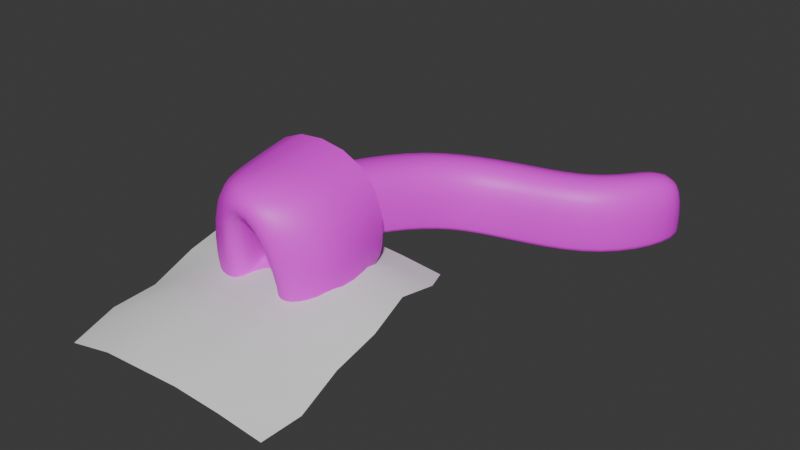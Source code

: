 # Source: lamina_cave_2.blend  (saved by Blender 4.4.32; exported with 4.5.12 LTS)
import bpy
from mathutils import Matrix  # noqa: F401  (used for matrix-valued properties, if any)

bpy.ops.wm.read_factory_settings(use_empty=True)
scene = bpy.context.scene
scene.name = 'Scene'

# ---- images (referenced by path relative to the original .blend; pixels are not part of the script)
import os
ASSET_DIR = os.environ.get("B2B_ASSET_DIR", "")  # directory of the original .blend (textures are referenced by path, not embedded)
HERE = os.path.dirname(os.path.abspath(__file__))  # packed textures are extracted next to this script under _unpacked/

def load_image(name, relpath, width, height, colorspace="sRGB"):
    """Load a texture the original file referenced (path relative to the .blend, or extracted next to this script)."""
    p = next((c for c in (os.path.join(HERE, relpath), os.path.join(ASSET_DIR, relpath)) if relpath and os.path.exists(c)), "")
    if p:
        img = bpy.data.images.load(p, check_existing=True)
        img.name = name
    else:  # same state as the original file: an image datablock whose file is absent (Cycles renders it pink)
        img = bpy.data.images.new(name, width, height)
        img.source = "FILE"
        img.filepath = "//" + (relpath or name)
    img.colorspace_settings.name = colorspace
    return img
img_rock035_1k_jpg_color_jpg = load_image('Rock035_1K-JPG_Color.jpg', 'Rock035_1K-JPG_Color.jpg', 1024, 1024, 'sRGB')

# ---- materials (node trees are filled in below, after node groups)
mat_rock = bpy.data.materials.new('Rock')

# ---- material node trees
mat_rock.use_nodes = True; mat_rock.node_tree.nodes.clear()
_N = mat_rock.node_tree.nodes; _L = mat_rock.node_tree.links
n0 = _N.new('ShaderNodeBsdfPrincipled'); n0.name = 'Principled BSDF'; n0.location = (10, 300)
n1 = _N.new('ShaderNodeOutputMaterial'); n1.name = 'Material Output'; n1.location = (300, 300)
n2 = _N.new('ShaderNodeTexImage'); n2.name = 'Image Texture'; n2.location = (-280, 275)
n2.image = img_rock035_1k_jpg_color_jpg
_L.new(n0.outputs[0], n1.inputs[0])
_L.new(n2.outputs[0], n0.inputs[0])
n1.is_active_output = True

# ---- world
world_world = bpy.data.worlds.new('World'); scene.world = world_world
world_world.use_nodes = True; world_world.node_tree.nodes.clear()
_N = world_world.node_tree.nodes; _L = world_world.node_tree.links
n0 = _N.new('ShaderNodeOutputWorld'); n0.name = 'World Output'; n0.location = (300, 300)
n1 = _N.new('ShaderNodeBackground'); n1.name = 'Background'; n1.location = (10, 300)
n1.inputs[0].default_value = (0.05088, 0.05088, 0.05088, 1.0)
_L.new(n1.outputs[0], n0.inputs[0])
n0.is_active_output = True
world_world.color = (0.05088, 0.05088, 0.05088)
world_world.sun_shadow_jitter_overblur = 0.0

# ---- meshes
me_cube_001 = bpy.data.meshes.new('Cube.001')
me_cube_001.from_pydata([(-0.9966, 0.5362, -0.8966), (-0.7593, -0.3544, 2.872), (-1.91, 4.028, 0.09206), (-1.91, 4.028, 3.64), (0.7001, 0.6428, -0.9499), (0.7635, -0.1705, 2.776), (1.272, 3.252, 0.09206), (1.272, 3.252, 3.64), (-1.435, 7.965, 3.225), (-1.435, 7.965, -0.4149), (2.173, 6.59, -0.4149), (2.173, 6.59, 3.225), (0.4428, 11.51, 2.915), (0.4428, 11.51, -1.018), (3.243, 9.293, -1.018), (3.243, 9.293, 2.915), (4.116, 13.94, 2.397), (4.116, 13.94, -1.536), (5.143, 10.7, -1.536), (5.143, 10.7, 2.397), (6.379, 14.62, 2.245), (6.379, 14.62, -1.688), (8.657, 11.93, -1.688), (8.657, 11.93, 2.245), (7.583, 15.67, 2.187), (7.583, 15.67, -1.746), (10.86, 14.77, -1.746), (10.86, 14.77, 2.187), (8.668, 18.45, 1.842), (8.668, 18.45, -1.64), (11.27, 17.66, -1.64), (11.27, 17.66, 1.842), (-1.063, 0.5744, -0.3325), (-1.91, 4.028, 0.3998), (1.272, 3.252, 0.3998), (1.049, 0.7164, -0.3573), (-1.435, 7.965, -0.01508), (2.173, 6.59, -0.01508), (0.4428, 11.51, -0.5964), (3.243, 9.293, -0.5964), (4.116, 13.94, -1.114), (5.143, 10.7, -1.114), (6.379, 14.62, -1.266), (8.657, 11.93, -1.266), (7.583, 15.67, -1.324), (10.86, 14.77, -1.324), (8.668, 18.45, -1.252), (11.27, 17.66, -1.252), (-1.611, 0.3908, -1.916), (-2.041, 0.4428, 4.059), (1.953, 0.401, -2.055), (1.547, -0.5854, 3.823), (-3.427, 0.8499, -1.006), (2.222, 0.3877, -1.195), (-2.167, 1.848, -1.97), (-3.314, 1.39, 4.039), (2.535, 1.465, -2.307), (3.219, 1.301, 4.399), (-3.748, 2.144, -1.287), (3.663, 1.701, -2.016), (-3.483, 4.947, -0.4686), (-3.631, 4.874, 4.4), (2.162, 4.5, -0.4961), (3.021, 4.442, 4.373), (-3.728, 4.966, -0.1499), (2.923, 4.534, -0.1764), (-1.376, 0.2759, -1.256), (-1.617, 0.2944, -0.5507), (-1.139, -0.4836, 3.427), (1.274, 0.2881, -1.394), (1.161, -0.5056, 3.287), (1.749, 0.302, -0.8103)], [], [(32, 33, 3, 1), (34, 37, 10, 6), (34, 35, 5, 7), (2, 0, 4, 6), (7, 5, 1, 3), (36, 38, 12, 8), (6, 10, 9, 2), (3, 8, 11, 7), (33, 36, 8, 3), (39, 41, 18, 14), (37, 39, 14, 10), (10, 14, 13, 9), (8, 12, 15, 11), (40, 17, 21, 42), (14, 18, 17, 13), (12, 16, 19, 15), (38, 40, 16, 12), (43, 23, 27, 45), (41, 19, 23, 43), (17, 18, 22, 21), (19, 16, 20, 23), (27, 24, 28, 31), (21, 22, 26, 25), (23, 20, 24, 27), (42, 21, 25, 44), (46, 47, 31, 28), (44, 25, 29, 46), (45, 27, 31, 47), (25, 26, 30, 29), (26, 45, 47, 30), (24, 44, 46, 28), (29, 30, 47, 46), (20, 42, 44, 24), (18, 41, 43, 22), (22, 43, 45, 26), (13, 17, 40, 38), (16, 40, 42, 20), (11, 15, 39, 37), (15, 19, 41, 39), (2, 9, 36, 33), (9, 13, 38, 36), (6, 4, 35, 34), (7, 11, 37, 34), (0, 2, 33, 32), (66, 67, 52, 48), (67, 68, 49, 52), (69, 66, 48, 50), (70, 71, 53, 51), (68, 70, 51, 49), (71, 69, 50, 53), (48, 52, 58, 54), (50, 48, 54, 56), (52, 49, 55, 58), (51, 53, 59, 57), (49, 51, 57, 55), (53, 50, 56, 59), (55, 57, 63, 61), (59, 56, 62, 65), (54, 58, 64, 60), (56, 54, 60, 62), (58, 55, 61, 64), (57, 59, 65, 63), (35, 4, 69, 71), (1, 5, 70, 68), (5, 35, 71, 70), (4, 0, 66, 69), (32, 1, 68, 67), (0, 32, 67, 66)])
me_cube_001.polygons.foreach_set('use_smooth', [True] * 68)
_uv = me_cube_001.uv_layers.new(name='UVMap')
_uv.uv.foreach_set('vector', [0.6688, 0.7251, 0.6611, 0.876, 0.54, 0.8756, 0.5735, 0.7248, 0.5841, 0.08915, 0.5789, 0.1946, 0.5639, 0.1961, 0.5691, 0.09064, 0.5841, 0.08915, 0.5733, 0.009456, 0.6687, -2.775e-08, 0.7054, 0.07714, 0.06217, 0.1523, 0.1677, 0.03824, 0.2316, 0.07455, 0.1806, 0.1861, 0.3431, 0.1472, 0.2801, 0.04338, 0.3459, -4.662e-08, 0.4591, 0.1057, 0.8268, 0.01069, 0.8383, 0.1444, 0.7067, 0.1328, 0.7054, 6.326e-09, 0.1806, 0.1861, 0.148, 0.3127, 0.004532, 0.2905, 0.06217, 0.1523, 0.4591, 0.1057, 0.5256, 0.2397, 0.3838, 0.2712, 0.3431, 0.1472, 0.6611, 0.876, 0.6666, 1.0, 0.5455, 0.9996, 0.54, 0.8756, 0.5665, 0.291, 0.5558, 0.3813, 0.54, 0.3828, 0.5507, 0.2925, 0.5789, 0.1946, 0.5665, 0.291, 0.5507, 0.2925, 0.5639, 0.1961, 0.148, 0.3127, 0.1329, 0.422, -6.328e-09, 0.4425, 0.004532, 0.2905, 0.5256, 0.2397, 0.54, 0.3905, 0.4061, 0.3787, 0.3838, 0.2712, 0.8432, 0.311, 0.859, 0.3124, 0.8567, 0.3977, 0.8409, 0.3964, 0.1329, 0.422, 0.169, 0.5043, 0.07505, 0.591, -6.328e-09, 0.4425, 0.54, 0.3905, 0.4747, 0.5434, 0.3753, 0.4629, 0.4061, 0.3787, 0.8383, 0.1444, 0.8432, 0.311, 0.7116, 0.2994, 0.7067, 0.1328, 0.5632, 0.5136, 0.6946, 0.5005, 0.7054, 0.6316, 0.574, 0.6446, 0.5558, 0.3813, 0.6872, 0.3683, 0.6946, 0.5005, 0.5632, 0.5136, 0.07505, 0.591, 0.169, 0.5043, 0.261, 0.61, 0.1364, 0.6555, 0.3753, 0.4629, 0.4747, 0.5434, 0.4177, 0.6117, 0.2904, 0.5745, 0.2801, 0.7094, 0.4017, 0.6697, 0.4251, 0.7801, 0.3269, 0.809, 0.1364, 0.6555, 0.261, 0.61, 0.2801, 0.7439, 0.1562, 0.7123, 0.2904, 0.5745, 0.4177, 0.6117, 0.4017, 0.6697, 0.2801, 0.7094, 0.8409, 0.3964, 0.8567, 0.3977, 0.8538, 0.4573, 0.838, 0.4559, 0.8285, 0.5468, 0.8213, 0.6121, 0.7054, 0.6019, 0.7126, 0.5366, 0.838, 0.4559, 0.8538, 0.4573, 0.843, 0.5481, 0.8285, 0.5468, 0.574, 0.6446, 0.7054, 0.6316, 0.7003, 0.7118, 0.5845, 0.7233, 0.1562, 0.7123, 0.2801, 0.7439, 0.2397, 0.8455, 0.1398, 0.8231, 0.5582, 0.6461, 0.574, 0.6446, 0.5845, 0.7233, 0.57, 0.7248, 0.7065, 0.4443, 0.838, 0.4559, 0.8285, 0.5468, 0.7126, 0.5366, 0.843, 0.5481, 0.8358, 0.6134, 0.8213, 0.6121, 0.8285, 0.5468, 0.7094, 0.3848, 0.8409, 0.3964, 0.838, 0.4559, 0.7065, 0.4443, 0.54, 0.3828, 0.5558, 0.3813, 0.5632, 0.5136, 0.5474, 0.5151, 0.5474, 0.5151, 0.5632, 0.5136, 0.574, 0.6446, 0.5582, 0.6461, 0.8541, 0.1458, 0.859, 0.3124, 0.8432, 0.311, 0.8383, 0.1444, 0.7116, 0.2994, 0.8432, 0.311, 0.8409, 0.3964, 0.7094, 0.3848, 0.7002, 0.1826, 0.6979, 0.2779, 0.5665, 0.291, 0.5789, 0.1946, 0.6979, 0.2779, 0.6872, 0.3683, 0.5558, 0.3813, 0.5665, 0.291, 0.676, 0.8761, 0.6815, 1.0, 0.6666, 1.0, 0.6611, 0.876, 0.8417, 0.01201, 0.8541, 0.1458, 0.8383, 0.1444, 0.8268, 0.01069, 0.5691, 0.09064, 0.5601, 0.006547, 0.5733, 0.009456, 0.5841, 0.08915, 0.7054, 0.07714, 0.7002, 0.1826, 0.5789, 0.1946, 0.5841, 0.08915, 0.6815, 0.7251, 0.676, 0.8761, 0.6611, 0.876, 0.6688, 0.7251, 0.691, 0.7531, 0.6999, 0.7586, 0.7044, 0.7825, 0.6815, 0.7683, 0.8649, 0.8484, 0.8649, 0.6994, 0.8829, 0.6783, 0.8829, 0.8647, 0.2546, 0.07224, 0.1553, 0.0158, 0.1466, 1.496e-08, 0.2708, 0.0706, 0.7623, 0.6982, 0.7623, 0.8472, 0.7546, 0.8632, 0.7546, 0.6768, 0.8649, 0.6994, 0.7623, 0.6982, 0.7546, 0.6768, 0.8829, 0.6783, 0.2619, 0.07693, 0.2546, 0.07224, 0.2708, 0.0706, 0.2801, 0.07726, 0.8829, 0.8378, 0.8829, 0.8647, 0.9111, 0.9146, 0.9111, 0.9523, 0.7633, 0.8364, 0.8829, 0.8378, 0.9111, 0.9523, 0.7193, 0.95, 0.8829, 0.8647, 0.8829, 0.6783, 0.9111, 0.6158, 0.9111, 0.9146, 0.7546, 0.6768, 0.7546, 0.8632, 0.7054, 0.9121, 0.7054, 0.6134, 0.8829, 0.6783, 0.7546, 0.6768, 0.7054, 0.6134, 0.9111, 0.6158, 0.7546, 0.8632, 0.7633, 0.8364, 0.7193, 0.95, 0.7054, 0.9121, 0.9261, 0.336, 0.9261, 0.5816, 0.859, 0.5429, 0.859, 0.3763, 0.944, 0.2968, 0.9365, 0.336, 0.859, 0.2701, 0.8679, 0.2603, 0.9111, 0.9499, 0.9111, 0.9122, 0.9813, 0.8746, 0.9613, 0.8824, 0.9261, 0.565, 0.9261, 0.336, 0.9886, 0.3463, 0.9886, 0.5186, 0.9111, 0.9122, 0.9111, 0.6134, 0.9813, 0.669, 0.9813, 0.8746, 0.944, 0.0, 0.944, 0.2968, 0.8679, 0.2603, 0.8679, 0.05612, 0.2361, 0.07646, 0.2316, 0.07455, 0.2546, 0.07224, 0.2619, 0.07693, 0.8392, 0.7293, 0.7732, 0.7285, 0.7623, 0.6982, 0.8649, 0.6994, 0.7732, 0.7285, 0.7732, 0.8244, 0.7623, 0.8472, 0.7623, 0.6982, 0.2316, 0.07455, 0.1677, 0.03824, 0.1553, 0.0158, 0.2546, 0.07224, 0.8392, 0.8252, 0.8392, 0.7293, 0.8649, 0.6994, 0.8649, 0.8484, 0.7044, 0.7315, 0.6935, 0.7248, 0.6999, 0.7586, 0.691, 0.7531])
me_cube_001.materials.append(mat_rock)
me_cube_001.update()
me_plane = bpy.data.meshes.new('Plane')
me_plane.from_pydata([(-5.768, -5.193, -3.188), (5.534, -5.121, -2.819), (-5.498, 3.373, -0.7577), (5.241, 3.319, -0.629), (-3.38, -5.186, -2.666), (-1.172, -5.269, -2.451), (1.049, -5.312, -2.28), (3.334, -5.174, -2.547), (3.151, 3.299, 0.08895), (1.126, 3.35, -0.1899), (-1.0, 3.332, -0.2788), (-3.194, 3.317, -0.4907), (-5.4, 1.206, -1.189), (-5.621, -0.8464, -2.217), (-5.93, -2.934, -2.556), (5.585, -3.054, -2.788), (5.456, -0.92, -1.913), (5.449, 1.336, -1.354), (-3.375, -3.03, -1.277), (-3.272, -0.9284, -1.157), (-3.187, 1.173, -0.6636), (-1.099, -3.076, -1.196), (-1.116, -0.9554, -0.8607), (-1.058, 1.189, -0.4631), (1.023, -3.092, -1.269), (0.9127, -0.9504, -0.9344), (1.027, 1.222, -0.3477), (3.334, -3.065, -1.578), (3.299, -0.9701, -1.158), (3.232, 1.21, -0.1575), (-5.188, 4.95, -0.814), (5.551, 4.897, -0.6853), (3.45, 4.871, -0.4615), (1.417, 4.914, -0.3128), (-0.6859, 4.902, -0.3621), (-2.883, 4.894, -0.5497), (-5.783, 6.258, -1.067), (4.956, 6.205, -0.9385), (2.854, 6.178, -0.7179), (0.8015, 6.212, -0.6205), (-1.28, 6.202, -0.6457), (-3.476, 6.2, -0.8062)], [], [(29, 17, 3, 8), (12, 20, 11, 2), (20, 23, 10, 11), (23, 26, 9, 10), (26, 29, 8, 9), (6, 7, 27, 24), (24, 27, 28, 25), (25, 28, 29, 26), (5, 6, 24, 21), (21, 24, 25, 22), (22, 25, 26, 23), (4, 5, 21, 18), (18, 21, 22, 19), (19, 22, 23, 20), (0, 4, 18, 14), (14, 18, 19, 13), (13, 19, 20, 12), (7, 1, 15, 27), (27, 15, 16, 28), (28, 16, 17, 29), (10, 9, 33, 34), (8, 3, 31, 32), (11, 10, 34, 35), (9, 8, 32, 33), (2, 11, 35, 30), (34, 33, 39, 40), (32, 31, 37, 38), (35, 34, 40, 41), (33, 32, 38, 39), (30, 35, 41, 36)])
me_plane.polygons.foreach_set('use_smooth', [True] * 30)
_uv = me_plane.uv_layers.new(name='UVMap')
_uv.uv.foreach_set('vector', [0.8, 0.75, 1.0, 0.75, 1.0, 1.0, 0.8, 1.0, 0.0, 0.75, 0.2, 0.75, 0.2, 1.0, 0.0, 1.0, 0.2, 0.75, 0.4, 0.75, 0.4, 1.0, 0.2, 1.0, 0.4, 0.75, 0.6, 0.75, 0.6, 1.0, 0.4, 1.0, 0.6, 0.75, 0.8, 0.75, 0.8, 1.0, 0.6, 1.0, 0.6, 0.0, 0.8, 0.0, 0.8, 0.25, 0.6, 0.25, 0.6, 0.25, 0.8, 0.25, 0.8, 0.5, 0.6, 0.5, 0.6, 0.5, 0.8, 0.5, 0.8, 0.75, 0.6, 0.75, 0.4, 0.0, 0.6, 0.0, 0.6, 0.25, 0.4, 0.25, 0.4, 0.25, 0.6, 0.25, 0.6, 0.5, 0.4, 0.5, 0.4, 0.5, 0.6, 0.5, 0.6, 0.75, 0.4, 0.75, 0.2, 0.0, 0.4, 0.0, 0.4, 0.25, 0.2, 0.25, 0.2, 0.25, 0.4, 0.25, 0.4, 0.5, 0.2, 0.5, 0.2, 0.5, 0.4, 0.5, 0.4, 0.75, 0.2, 0.75, 0.0, 0.0, 0.2, 0.0, 0.2, 0.25, 0.0, 0.25, 0.0, 0.25, 0.2, 0.25, 0.2, 0.5, 0.0, 0.5, 0.0, 0.5, 0.2, 0.5, 0.2, 0.75, 0.0, 0.75, 0.8, 0.0, 1.0, 0.0, 1.0, 0.25, 0.8, 0.25, 0.8, 0.25, 1.0, 0.25, 1.0, 0.5, 0.8, 0.5, 0.8, 0.5, 1.0, 0.5, 1.0, 0.75, 0.8, 0.75, 0.4, 1.0, 0.6, 1.0, 0.6, 1.0, 0.4, 1.0, 0.8, 1.0, 1.0, 1.0, 1.0, 1.0, 0.8, 1.0, 0.2, 1.0, 0.4, 1.0, 0.4, 1.0, 0.2, 1.0, 0.6, 1.0, 0.8, 1.0, 0.8, 1.0, 0.6, 1.0, 0.0, 1.0, 0.2, 1.0, 0.2, 1.0, 0.0, 1.0, 0.4, 1.0, 0.6, 1.0, 0.6, 1.0, 0.4, 1.0, 0.8, 1.0, 1.0, 1.0, 1.0, 1.0, 0.8, 1.0, 0.2, 1.0, 0.4, 1.0, 0.4, 1.0, 0.2, 1.0, 0.6, 1.0, 0.8, 1.0, 0.8, 1.0, 0.6, 1.0, 0.0, 1.0, 0.2, 1.0, 0.2, 1.0, 0.0, 1.0])
me_plane.update()

# ---- objects
ob_laminacave2 = bpy.data.objects.new('LaminaCave2', me_cube_001)
ob_grass = bpy.data.objects.new('Grass', me_plane)

# ---- transforms, parenting, visibility, modifiers, constraints
ob_laminacave2.location = (0.0, 0.0, 0.0)
_m = ob_laminacave2.modifiers.new('Subdivision', 'SUBSURF')
_m.levels = 3
_m = ob_laminacave2.modifiers.new('Displace', 'DISPLACE')
_m.mid_level = 0.0
_m.strength = 0.27
ob_grass.location = (0.0, 0.0, 0.0)

# ---- collection membership
scene.collection.objects.link(ob_laminacave2)
scene.collection.objects.link(ob_grass)

# ---- scene / render settings (as saved in the file)
scene.frame_start = 1; scene.frame_end = 250; scene.frame_set(1)
scene.render.engine = 'BLENDER_EEVEE_NEXT'
bpy.context.view_layer.update()

# ---- added for rendering (the .blend has no active camera and no usable light): camera, sun
cam_auto = bpy.data.cameras.new('AutoCamera')
cam_auto.lens = 50.0
cam_auto.sensor_width = 36.0
cam_auto.clip_end = 1000.0
ob_auto_camera = bpy.data.objects.new('AutoCamera', cam_auto)
scene.collection.objects.link(ob_auto_camera)
ob_auto_camera.location = (30.2107, -26.8046, 22.7182)
ob_auto_camera.rotation_euler = (1.09748, -7.21219e-08, 0.694738)
scene.camera = ob_auto_camera
light_auto_sun = bpy.data.lights.new('AutoSun', 'SUN')
light_auto_sun.energy = 3.0
light_auto_sun.angle = 0.0523599
ob_auto_sun = bpy.data.objects.new('AutoSun', light_auto_sun)
scene.collection.objects.link(ob_auto_sun)
ob_auto_sun.rotation_euler = (0.872665, 0.174533, 0.523599)
bpy.context.view_layer.update()
